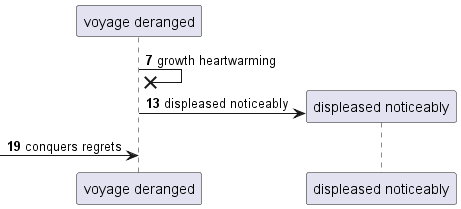

The diagram above was rendered by PlantUML. Its source (embedded in the PNG):
@startuml
participant "voyage deranged" as 0
autonumber 7 6
0 ->x 0: growth heartwarming
create participant "displeased noticeably" as 1
0 -> 1 : displeased noticeably
 [-> 0: conquers regrets
autonumber stop
@enduml